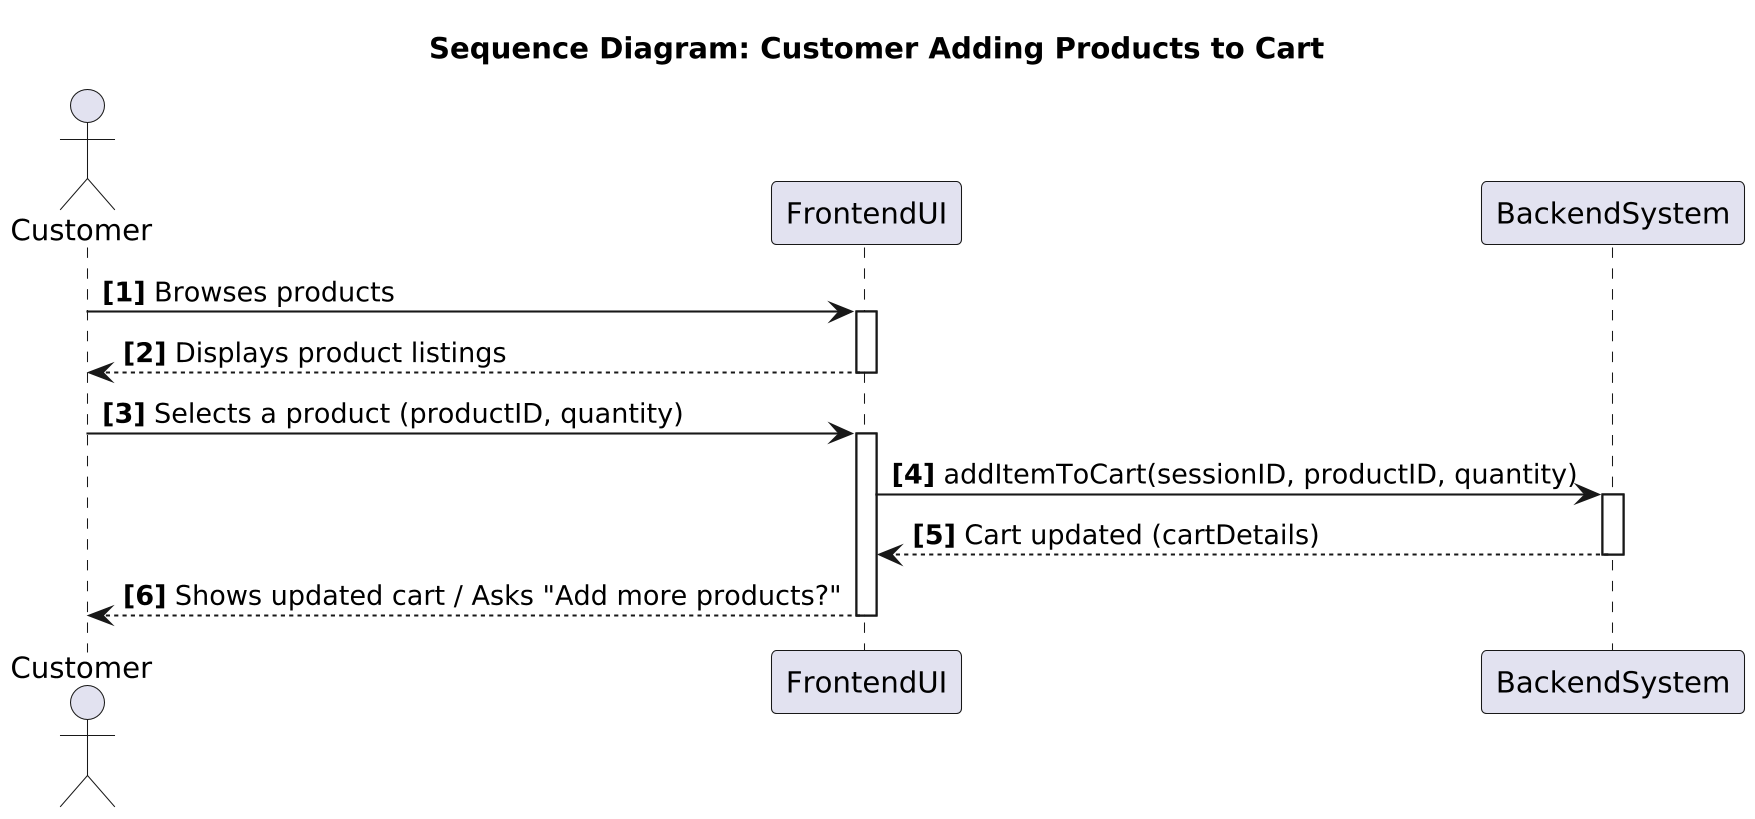

The diagram above was rendered by PlantUML. Its source (embedded in the PNG):
@startuml
skinparamlocked dpi 200
title Sequence Diagram: Customer Adding Products to Cart

actor Customer
participant "FrontendUI" as UI
participant "BackendSystem" as System

autonumber "<b>[0]"

Customer -> UI: Browses products
activate UI
UI --> Customer: Displays product listings
deactivate UI

Customer -> UI: Selects a product (productID, quantity)
activate UI
UI -> System: addItemToCart(sessionID, productID, quantity)
activate System
System --> UI: Cart updated (cartDetails)
deactivate System

UI --> Customer: Shows updated cart / Asks "Add more products?"
deactivate UI

@enduml